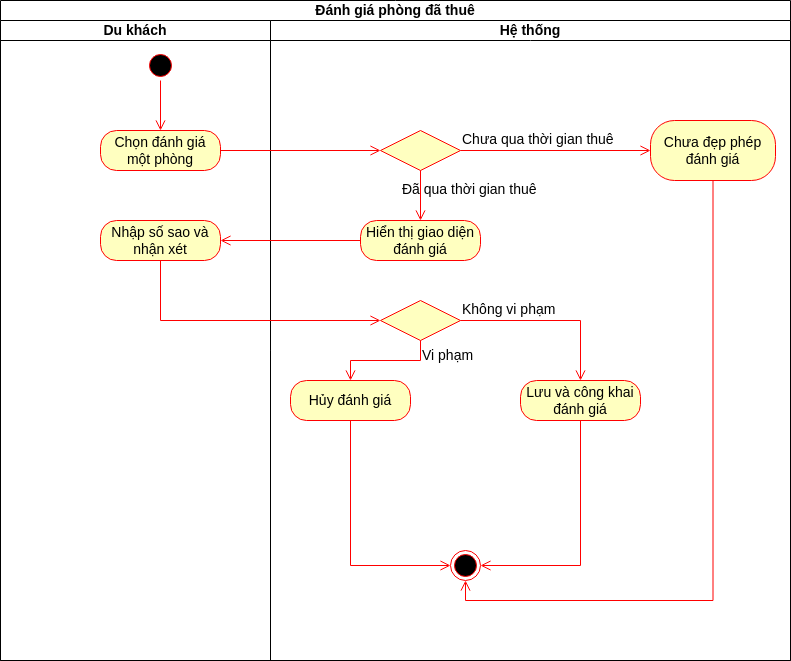

The diagram above was exported from draw.io. Its source (the exported page's mxGraphModel, read from the mxfile embedded in the PNG):
<mxGraphModel dx="1362" dy="843" grid="1" gridSize="10" guides="1" tooltips="1" connect="1" arrows="1" fold="1" page="1" pageScale="1" pageWidth="850" pageHeight="1100" math="0" shadow="0">
  <root>
    <mxCell id="0" />
    <mxCell id="1" parent="0" />
    <mxCell id="51_QBAFRwenBCn5QDvf0-1" value="Đánh giá phòng đã thuê" style="swimlane;childLayout=stackLayout;resizeParent=1;resizeParentMax=0;startSize=20;fontSize=14;textShadow=0;labelBorderColor=none;labelBackgroundColor=none;whiteSpace=wrap;html=1;" parent="1" vertex="1">
      <mxGeometry x="670" y="980" width="790" height="660" as="geometry" />
    </mxCell>
    <mxCell id="51_QBAFRwenBCn5QDvf0-2" value="Có" style="edgeStyle=orthogonalEdgeStyle;html=1;align=left;verticalAlign=bottom;endArrow=open;endSize=8;strokeColor=#ff0000;rounded=0;fontSize=14;" parent="51_QBAFRwenBCn5QDvf0-1" edge="1">
      <mxGeometry x="-1" relative="1" as="geometry">
        <mxPoint x="400" y="570" as="targetPoint" />
        <Array as="points">
          <mxPoint x="740" y="390" />
          <mxPoint x="740" y="550" />
          <mxPoint x="400" y="550" />
        </Array>
      </mxGeometry>
    </mxCell>
    <mxCell id="51_QBAFRwenBCn5QDvf0-3" value="Du khách" style="swimlane;startSize=20;fontSize=14;textShadow=0;labelBorderColor=none;labelBackgroundColor=none;whiteSpace=wrap;html=1;" parent="51_QBAFRwenBCn5QDvf0-1" vertex="1">
      <mxGeometry y="20" width="270" height="640" as="geometry" />
    </mxCell>
    <mxCell id="51_QBAFRwenBCn5QDvf0-26" value="Hệ thống" style="swimlane;startSize=20;fontSize=14;textShadow=0;labelBorderColor=none;labelBackgroundColor=none;whiteSpace=wrap;html=1;" parent="51_QBAFRwenBCn5QDvf0-1" vertex="1">
      <mxGeometry x="270" y="20" width="520" height="640" as="geometry" />
    </mxCell>
    <mxCell id="51_QBAFRwenBCn5QDvf0-4" value="" style="ellipse;shape=startState;fillColor=#000000;strokeColor=#ff0000;fontSize=14;textShadow=0;labelBorderColor=none;labelBackgroundColor=none;whiteSpace=wrap;html=1;" parent="1" vertex="1">
      <mxGeometry x="814.9999999999995" y="1030" width="30" height="30" as="geometry" />
    </mxCell>
    <mxCell id="51_QBAFRwenBCn5QDvf0-5" value="Chọn đánh giá một phòng" style="rounded=1;arcSize=40;fontColor=#000000;fillColor=#ffffc0;strokeColor=#ff0000;fontSize=14;textShadow=0;labelBorderColor=none;labelBackgroundColor=none;whiteSpace=wrap;html=1;" parent="1" vertex="1">
      <mxGeometry x="770" y="1110" width="120" height="40" as="geometry" />
    </mxCell>
    <mxCell id="51_QBAFRwenBCn5QDvf0-6" value="" style="edgeStyle=orthogonalEdgeStyle;verticalAlign=bottom;endArrow=open;endSize=8;strokeColor=#ff0000;rounded=0;fontSize=14;textShadow=0;labelBorderColor=none;labelBackgroundColor=none;html=1;" parent="1" source="51_QBAFRwenBCn5QDvf0-4" target="51_QBAFRwenBCn5QDvf0-5" edge="1">
      <mxGeometry relative="1" as="geometry">
        <mxPoint x="830" y="1110" as="targetPoint" />
      </mxGeometry>
    </mxCell>
    <mxCell id="51_QBAFRwenBCn5QDvf0-8" value="Nhập số sao và nhận xét" style="rounded=1;arcSize=40;fontColor=#000000;fillColor=#ffffc0;strokeColor=#ff0000;fontSize=14;textShadow=0;labelBorderColor=none;labelBackgroundColor=none;whiteSpace=wrap;html=1;" parent="1" vertex="1">
      <mxGeometry x="770" y="1200" width="120" height="40" as="geometry" />
    </mxCell>
    <mxCell id="51_QBAFRwenBCn5QDvf0-30" value="Chưa qua thời gian thuê" style="edgeStyle=orthogonalEdgeStyle;align=left;verticalAlign=bottom;endArrow=open;endSize=8;strokeColor=#ff0000;rounded=0;fontSize=14;textShadow=0;labelBorderColor=none;labelBackgroundColor=none;html=1;" parent="1" source="51_QBAFRwenBCn5QDvf0-42" target="51_QBAFRwenBCn5QDvf0-31" edge="1">
      <mxGeometry x="-1" relative="1" as="geometry">
        <mxPoint x="1230" y="1210" as="targetPoint" />
        <mxPoint x="1155" y="1230" as="sourcePoint" />
      </mxGeometry>
    </mxCell>
    <mxCell id="51_QBAFRwenBCn5QDvf0-31" value="Chưa đẹp phép đánh giá" style="rounded=1;arcSize=40;fontColor=#000000;fillColor=#ffffc0;strokeColor=#ff0000;fontSize=14;textShadow=0;labelBorderColor=none;labelBackgroundColor=none;whiteSpace=wrap;html=1;" parent="1" vertex="1">
      <mxGeometry x="1320" y="1100" width="125" height="60" as="geometry" />
    </mxCell>
    <mxCell id="51_QBAFRwenBCn5QDvf0-42" value="" style="rhombus;fontColor=#000000;fillColor=#ffffc0;strokeColor=#ff0000;fontSize=14;textShadow=0;labelBorderColor=none;labelBackgroundColor=none;whiteSpace=wrap;html=1;" parent="1" vertex="1">
      <mxGeometry x="1050" y="1110" width="80" height="40" as="geometry" />
    </mxCell>
    <mxCell id="51_QBAFRwenBCn5QDvf0-7" value="Hiển thị giao diện đánh giá" style="rounded=1;arcSize=40;fontColor=#000000;fillColor=#ffffc0;strokeColor=#ff0000;fontSize=14;textShadow=0;labelBorderColor=none;labelBackgroundColor=none;whiteSpace=wrap;html=1;" parent="1" vertex="1">
      <mxGeometry x="1030" y="1200" width="120" height="40" as="geometry" />
    </mxCell>
    <mxCell id="51_QBAFRwenBCn5QDvf0-33" value="Đã qua thời gian thuê" style="edgeStyle=orthogonalEdgeStyle;align=left;verticalAlign=top;endArrow=open;endSize=8;strokeColor=#ff0000;rounded=0;fontSize=14;textShadow=0;labelBorderColor=none;labelBackgroundColor=none;html=1;" parent="1" source="51_QBAFRwenBCn5QDvf0-42" target="51_QBAFRwenBCn5QDvf0-7" edge="1">
      <mxGeometry x="-0.8462" y="-20" relative="1" as="geometry">
        <mxPoint x="1090" y="1290" as="targetPoint" />
        <mxPoint as="offset" />
        <mxPoint x="1025" y="1230" as="sourcePoint" />
      </mxGeometry>
    </mxCell>
    <mxCell id="ezim6XxnbyxC17T5VtH3-2" value="" style="rhombus;fontColor=#000000;fillColor=#ffffc0;strokeColor=#ff0000;fontSize=14;textShadow=0;labelBorderColor=none;labelBackgroundColor=none;whiteSpace=wrap;html=1;" parent="1" vertex="1">
      <mxGeometry x="1050" y="1280" width="80" height="40" as="geometry" />
    </mxCell>
    <mxCell id="ezim6XxnbyxC17T5VtH3-3" value="Không vi phạm" style="edgeStyle=orthogonalEdgeStyle;align=left;verticalAlign=bottom;endArrow=open;endSize=8;strokeColor=#ff0000;rounded=0;fontSize=14;textShadow=0;labelBorderColor=none;labelBackgroundColor=none;html=1;" parent="1" source="ezim6XxnbyxC17T5VtH3-2" target="ezim6XxnbyxC17T5VtH3-7" edge="1">
      <mxGeometry x="-1" relative="1" as="geometry">
        <mxPoint x="1230" y="1300" as="targetPoint" />
      </mxGeometry>
    </mxCell>
    <mxCell id="ezim6XxnbyxC17T5VtH3-4" value="Vi phạm" style="edgeStyle=orthogonalEdgeStyle;align=left;verticalAlign=top;endArrow=open;endSize=8;strokeColor=#ff0000;rounded=0;fontSize=14;textShadow=0;labelBorderColor=none;labelBackgroundColor=none;html=1;" parent="1" source="ezim6XxnbyxC17T5VtH3-2" target="ezim6XxnbyxC17T5VtH3-5" edge="1">
      <mxGeometry x="-1" relative="1" as="geometry">
        <mxPoint x="1090" y="1380" as="targetPoint" />
      </mxGeometry>
    </mxCell>
    <mxCell id="ezim6XxnbyxC17T5VtH3-5" value="Hủy đánh giá" style="rounded=1;arcSize=40;fontColor=#000000;fillColor=#ffffc0;strokeColor=#ff0000;fontSize=14;textShadow=0;labelBorderColor=none;labelBackgroundColor=none;whiteSpace=wrap;html=1;" parent="1" vertex="1">
      <mxGeometry x="960" y="1360" width="120" height="40" as="geometry" />
    </mxCell>
    <mxCell id="ezim6XxnbyxC17T5VtH3-6" value="" style="edgeStyle=orthogonalEdgeStyle;verticalAlign=bottom;endArrow=open;endSize=8;strokeColor=#ff0000;rounded=0;fontSize=14;textShadow=0;labelBorderColor=none;labelBackgroundColor=none;html=1;" parent="1" source="ezim6XxnbyxC17T5VtH3-5" target="51_QBAFRwenBCn5QDvf0-20" edge="1">
      <mxGeometry relative="1" as="geometry">
        <mxPoint x="1090" y="1460" as="targetPoint" />
        <Array as="points">
          <mxPoint x="1020" y="1545" />
        </Array>
      </mxGeometry>
    </mxCell>
    <mxCell id="ezim6XxnbyxC17T5VtH3-7" value="Lưu và công khai đánh giá" style="rounded=1;arcSize=40;fontColor=#000000;fillColor=#ffffc0;strokeColor=#ff0000;fontSize=14;textShadow=0;labelBorderColor=none;labelBackgroundColor=none;whiteSpace=wrap;html=1;" parent="1" vertex="1">
      <mxGeometry x="1190" y="1360" width="120" height="40" as="geometry" />
    </mxCell>
    <mxCell id="ezim6XxnbyxC17T5VtH3-8" value="" style="edgeStyle=orthogonalEdgeStyle;verticalAlign=bottom;endArrow=open;endSize=8;strokeColor=#ff0000;rounded=0;fontSize=14;textShadow=0;labelBorderColor=none;labelBackgroundColor=none;html=1;" parent="1" source="ezim6XxnbyxC17T5VtH3-7" target="51_QBAFRwenBCn5QDvf0-20" edge="1">
      <mxGeometry relative="1" as="geometry">
        <mxPoint x="1230" y="1490" as="targetPoint" />
        <Array as="points">
          <mxPoint x="1250" y="1545" />
        </Array>
      </mxGeometry>
    </mxCell>
    <mxCell id="51_QBAFRwenBCn5QDvf0-20" value="" style="ellipse;shape=endState;fillColor=#000000;strokeColor=#ff0000;fontSize=14;textShadow=0;labelBorderColor=none;labelBackgroundColor=none;whiteSpace=wrap;html=1;" parent="1" vertex="1">
      <mxGeometry x="1120" y="1530" width="30" height="30" as="geometry" />
    </mxCell>
    <mxCell id="51_QBAFRwenBCn5QDvf0-34" value="" style="edgeStyle=orthogonalEdgeStyle;verticalAlign=bottom;endArrow=open;endSize=8;strokeColor=#ff0000;rounded=0;fontSize=14;textShadow=0;labelBorderColor=none;labelBackgroundColor=none;html=1;" parent="1" source="51_QBAFRwenBCn5QDvf0-31" target="51_QBAFRwenBCn5QDvf0-20" edge="1">
      <mxGeometry relative="1" as="geometry">
        <mxPoint x="1230" y="1290" as="targetPoint" />
        <Array as="points">
          <mxPoint x="1383" y="1580" />
          <mxPoint x="1135" y="1580" />
        </Array>
      </mxGeometry>
    </mxCell>
    <mxCell id="51_QBAFRwenBCn5QDvf0-32" value="" style="edgeStyle=orthogonalEdgeStyle;verticalAlign=bottom;endArrow=open;endSize=8;strokeColor=#ff0000;rounded=0;fontSize=14;textShadow=0;labelBorderColor=none;labelBackgroundColor=none;html=1;" parent="1" source="51_QBAFRwenBCn5QDvf0-5" target="51_QBAFRwenBCn5QDvf0-42" edge="1">
      <mxGeometry relative="1" as="geometry">
        <mxPoint x="1260" y="1200" as="targetPoint" />
      </mxGeometry>
    </mxCell>
    <mxCell id="51_QBAFRwenBCn5QDvf0-10" value="" style="edgeStyle=orthogonalEdgeStyle;verticalAlign=bottom;endArrow=open;endSize=8;strokeColor=#ff0000;rounded=0;fontSize=14;textShadow=0;labelBorderColor=none;labelBackgroundColor=none;html=1;" parent="1" source="51_QBAFRwenBCn5QDvf0-7" target="51_QBAFRwenBCn5QDvf0-8" edge="1">
      <mxGeometry relative="1" as="geometry">
        <mxPoint x="760" y="1400" as="targetPoint" />
      </mxGeometry>
    </mxCell>
    <mxCell id="ezim6XxnbyxC17T5VtH3-1" value="" style="edgeStyle=orthogonalEdgeStyle;verticalAlign=bottom;endArrow=open;endSize=8;strokeColor=#ff0000;rounded=0;fontSize=14;textShadow=0;labelBorderColor=none;labelBackgroundColor=none;html=1;" parent="1" source="51_QBAFRwenBCn5QDvf0-8" target="ezim6XxnbyxC17T5VtH3-2" edge="1">
      <mxGeometry relative="1" as="geometry">
        <mxPoint x="1310" y="1385" as="targetPoint" />
        <Array as="points">
          <mxPoint x="830" y="1300" />
        </Array>
        <mxPoint x="830" y="1240" as="sourcePoint" />
      </mxGeometry>
    </mxCell>
  </root>
</mxGraphModel>